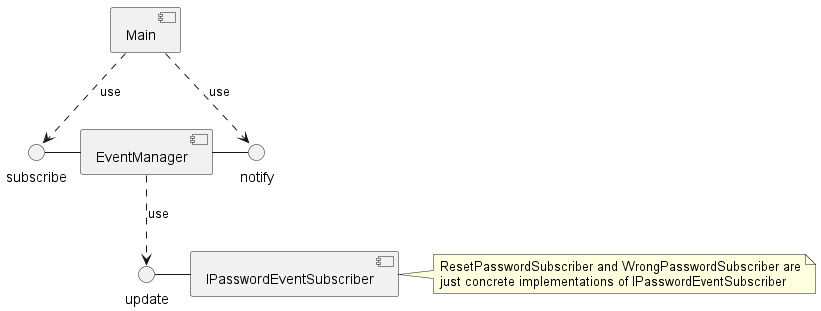

The diagram above was rendered by PlantUML. Its source (embedded in the PNG):
@startuml

component Main as Main
component IPasswordEventSubscriber as IPasswordEventSubscriber
component [EventManager] as EventManager

interface "subscribe" as subscribe
interface "notify" as notify
interface "update" as update
subscribe - [EventManager]
notify -left- [EventManager]
update - [IPasswordEventSubscriber]

[Main] ..> subscribe : use
[Main] ..> notify : use
[EventManager] ..> update : use

note right of [IPasswordEventSubscriber]
  ResetPasswordSubscriber and WrongPasswordSubscriber are
  just concrete implementations of IPasswordEventSubscriber
end note

@enduml